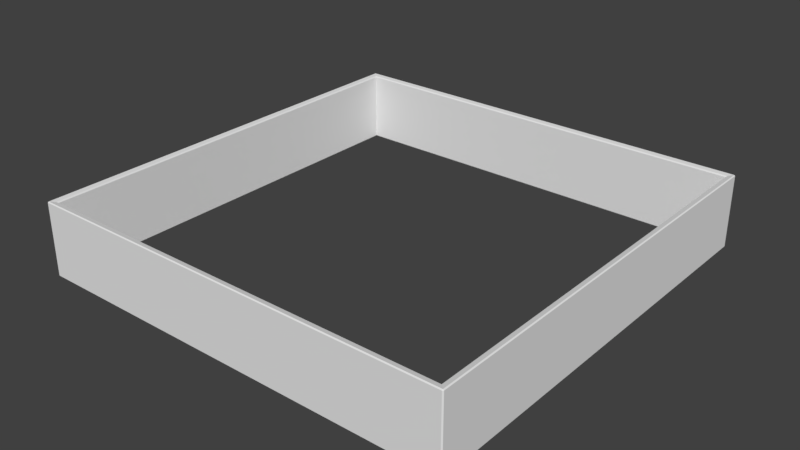 # Source: concrete_railing.blend  (saved by Blender 2.78.0; exported with 4.5.12 LTS)
import bpy
from mathutils import Matrix  # noqa: F401  (used for matrix-valued properties, if any)

bpy.ops.wm.read_factory_settings(use_empty=True)
scene = bpy.context.scene
scene.name = 'Scene'

# ---- collections
col_collection_1 = bpy.data.collections.new('Collection 1'); scene.collection.children.link(col_collection_1)

# ---- materials (node trees are filled in below, after node groups)
mat_mat_concrete_railing = bpy.data.materials.new('mat_concrete_railing')
mat_mat_concrete_railing.alpha_threshold = 0.0
mat_mat_concrete_railing.use_transparent_shadow = False
mat_mat_concrete_railing.roughness = 0.5

# ---- material node trees

# ---- world
world_world = bpy.data.worlds.new('World'); scene.world = world_world
world_world.color = (0.05088, 0.05088, 0.05088)
world_world.use_sun_shadow = False
world_world.sun_shadow_jitter_overblur = 0.0
world_world.cycles.sampling_method = 'MANUAL'

# ---- meshes
me_cube_001 = bpy.data.meshes.new('Cube.001')
me_cube_001.from_pydata([(-3.499, -3.538, -0.5974), (-3.499, -3.554, -0.5845), (-3.514, -3.538, -0.5845), (-3.499, -3.554, 0.5845), (-3.499, -3.538, 0.5974), (-3.514, -3.538, 0.5845), (-3.514, 3.431, -0.5845), (-3.499, 3.446, -0.5845), (-3.499, 3.431, -0.5974), (-3.499, 3.431, 0.5974), (-3.499, 3.446, 0.5845), (-3.514, 3.431, 0.5845), (3.486, -3.538, -0.5845), (3.47, -3.554, -0.5845), (3.47, -3.538, -0.5974), (3.47, -3.538, 0.5974), (3.47, -3.554, 0.5845), (3.486, -3.538, 0.5845), (3.47, 3.446, -0.5845), (3.486, 3.431, -0.5845), (3.47, 3.431, -0.5974), (3.47, 3.431, 0.5974), (3.486, 3.431, 0.5845), (3.47, 3.446, 0.5845), (-3.41, -3.45, -0.5667), (-3.426, -3.465, -0.5848), (-3.426, -3.465, 0.5848), (-3.41, -3.45, 0.5667), (-3.426, 3.357, -0.5848), (-3.41, 3.342, -0.5667), (-3.41, 3.342, 0.5667), (-3.426, 3.357, 0.5848), (3.397, -3.465, -0.5848), (3.381, -3.45, -0.5667), (3.381, -3.45, 0.5667), (3.397, -3.465, 0.5848), (3.397, 3.357, -0.5848), (3.381, 3.342, -0.5667), (3.381, 3.342, 0.5667), (3.397, 3.357, 0.5848)], [], [(13, 16, 3, 1), (8, 20, 36, 28), (20, 14, 32, 36), (14, 0, 25, 32), (9, 4, 26, 31), (15, 21, 39, 35), (29, 30, 27, 24), (21, 9, 31, 39), (2, 5, 11, 6), (19, 22, 17, 12), (4, 15, 35, 26), (7, 10, 23, 18), (33, 34, 38, 37), (37, 38, 30, 29), (24, 27, 34, 33), (0, 1, 2), (3, 4, 5), (6, 7, 8), (9, 10, 11), (12, 13, 14), (15, 16, 17), (18, 19, 20), (21, 22, 23), (8, 0, 2, 6), (1, 3, 5, 2), (4, 9, 11, 5), (10, 7, 6, 11), (20, 8, 7, 18), (9, 21, 23, 10), (22, 19, 18, 23), (14, 20, 19, 12), (21, 15, 17, 22), (16, 13, 12, 17), (0, 14, 13, 1), (15, 4, 3, 16), (29, 24, 25, 28), (27, 30, 31, 26), (37, 29, 28, 36), (30, 38, 39, 31), (33, 37, 36, 32), (38, 34, 35, 39), (24, 33, 32, 25), (34, 27, 26, 35), (0, 8, 28, 25)])
_uv = me_cube_001.uv_layers.new(name='UVMap')
_uv.uv.foreach_set('vector', [0.08934, 0.5017, 0.1758, 0.5017, 0.1758, 1.0, 0.08934, 1.0, 0.4305, 0.001091, 0.4305, 0.4995, 0.4265, 0.4942, 0.4265, 0.006356, 0.4305, 0.4995, 0.0, 0.4995, 0.005063, 0.4942, 0.4265, 0.4942, 0.0, 0.4995, 1.764e-08, 0.001091, 0.005063, 0.006356, 0.005063, 0.4942, 0.9101, 0.4995, 0.4796, 0.4995, 0.4847, 0.4942, 0.9061, 0.4942, 0.4796, 0.001091, 0.9101, 0.001091, 0.9061, 0.006356, 0.4847, 0.006356, 0.435, 0.9873, 0.3512, 0.9873, 0.3512, 0.5016, 0.435, 0.5016, 0.9101, 0.001091, 0.9101, 0.4995, 0.9061, 0.4942, 0.9061, 0.006356, 0.999, 0.4994, 0.9126, 0.4994, 0.9126, 0.001107, 0.999, 0.001107, 0.08744, 0.9989, 0.0009518, 0.9989, 0.0009516, 0.5006, 0.08744, 0.5006, 0.4796, 0.4995, 0.4796, 0.001091, 0.4847, 0.006356, 0.4847, 0.4942, 0.432, 0.001107, 0.4796, 0.001107, 0.4796, 0.4994, 0.432, 0.4994, 0.262, 0.9873, 0.1781, 0.9873, 0.1781, 0.5016, 0.262, 0.5016, 0.3485, 0.9873, 0.2646, 0.9873, 0.2646, 0.5016, 0.3485, 0.5016, 0.006742, 0.007447, 0.05288, 0.007447, 0.05288, 0.4931, 0.006742, 0.4931, 1.0, 0.4995, 0.999, 0.5005, 0.999, 0.4994, 0.9126, 0.5005, 0.9116, 0.4995, 0.9126, 0.4994, 0.4311, 0.0, 0.432, 0.001107, 0.4305, 0.001091, 0.9101, 0.4995, 0.9116, 0.4994, 0.9107, 0.5005, 0.08934, 0.5005, 0.08934, 0.5017, 0.08839, 0.5016, 0.1768, 0.5016, 0.1758, 0.5017, 0.1758, 0.5005, 0.432, 0.4994, 0.4311, 0.5005, 0.4305, 0.4995, 0.9101, 0.001091, 0.9107, 0.0, 0.9116, 0.001107, 1.0, 0.001091, 1.0, 0.4995, 0.999, 0.4994, 0.999, 0.001107, 0.999, 0.5005, 0.9126, 0.5005, 0.9126, 0.4994, 0.999, 0.4994, 0.9116, 0.4995, 0.9116, 0.001091, 0.9126, 0.001107, 0.9126, 0.4994, 0.9126, 0.0, 0.999, 0.0, 0.999, 0.001107, 0.9126, 0.001107, 0.4305, 0.4995, 0.4305, 0.001091, 0.432, 0.001107, 0.432, 0.4994, 0.9101, 0.4995, 0.9101, 0.001091, 0.9116, 0.001107, 0.9116, 0.4994, 0.0009518, 0.9989, 0.08744, 0.9989, 0.08744, 1.0, 0.0009518, 1.0, 0.08839, 0.5005, 0.08839, 0.9989, 0.08744, 0.9989, 0.08744, 0.5006, 1.896e-07, 0.9989, 0.0, 0.5005, 0.0009516, 0.5006, 0.0009518, 0.9989, 0.1758, 0.5017, 0.08934, 0.5017, 0.08934, 0.5005, 0.1758, 0.5005, 0.08839, 1.0, 0.08839, 0.5016, 0.08934, 0.5017, 0.08934, 1.0, 0.1768, 0.5016, 0.1768, 1.0, 0.1758, 1.0, 0.1758, 0.5017, 0.435, 0.9873, 0.435, 0.5016, 0.4364, 0.5005, 0.4364, 0.9884, 0.3512, 0.5016, 0.3512, 0.9873, 0.3498, 0.9884, 0.3498, 0.5005, 0.3485, 0.9873, 0.3485, 0.5016, 0.3498, 0.5005, 0.3498, 0.9884, 0.2646, 0.5016, 0.2646, 0.9873, 0.2633, 0.9884, 0.2633, 0.5005, 0.262, 0.9873, 0.262, 0.5016, 0.2633, 0.5005, 0.2633, 0.9884, 0.1781, 0.5016, 0.1781, 0.9873, 0.1768, 0.9884, 0.1768, 0.5005, 0.006742, 0.007447, 0.006742, 0.4931, 0.005063, 0.4942, 0.005063, 0.006356, 0.4863, 0.007447, 0.4863, 0.4931, 0.4847, 0.4942, 0.4847, 0.006356, 1.764e-08, 0.001091, 0.4305, 0.001091, 0.4265, 0.006356, 0.005063, 0.006356])
_ca = me_cube_001.color_attributes.new('Col', 'BYTE_COLOR', 'CORNER')
_ca.data.foreach_set('color', [1.0, 0.09306, 0.05127, 1.0, 1.0, 0.09306, 0.05127, 1.0, 1.0, 0.09306, 0.05127, 1.0, 1.0, 0.09306, 0.05127, 1.0, 1.0, 0.09306, 0.05127, 1.0, 1.0, 0.09306, 0.05127, 1.0, 1.0, 0.09306, 0.05127, 1.0, 1.0, 0.09306, 0.05127, 1.0, 1.0, 0.09306, 0.05127, 1.0, 1.0, 0.09306, 0.05127, 1.0, 1.0, 0.09306, 0.05127, 1.0, 1.0, 0.09306, 0.05127, 1.0, 1.0, 0.09306, 0.05127, 1.0, 1.0, 0.09306, 0.05127, 1.0, 1.0, 0.09306, 0.05127, 1.0, 1.0, 0.09306, 0.05127, 1.0, 1.0, 0.09306, 0.05127, 1.0, 1.0, 0.09306, 0.05127, 1.0, 1.0, 0.09306, 0.05127, 1.0, 1.0, 0.09306, 0.05127, 1.0, 1.0, 0.09306, 0.05127, 1.0, 1.0, 0.09306, 0.05127, 1.0, 1.0, 0.09306, 0.05127, 1.0, 1.0, 0.09306, 0.05127, 1.0, 1.0, 0.09306, 0.05127, 1.0, 1.0, 0.09306, 0.05127, 1.0, 1.0, 0.09306, 0.05127, 1.0, 1.0, 0.09306, 0.05127, 1.0, 1.0, 0.09306, 0.05127, 1.0, 1.0, 0.09306, 0.05127, 1.0, 1.0, 0.09306, 0.05127, 1.0, 1.0, 0.09306, 0.05127, 1.0, 1.0, 0.09306, 0.05127, 1.0, 1.0, 0.09306, 0.05127, 1.0, 1.0, 0.09306, 0.05127, 1.0, 1.0, 0.09306, 0.05127, 1.0, 1.0, 0.09306, 0.05127, 1.0, 1.0, 0.09306, 0.05127, 1.0, 1.0, 0.09306, 0.05127, 1.0, 1.0, 0.09306, 0.05127, 1.0, 1.0, 0.09306, 0.05127, 1.0, 1.0, 0.09306, 0.05127, 1.0, 1.0, 0.09306, 0.05127, 1.0, 1.0, 0.09306, 0.05127, 1.0, 1.0, 0.09306, 0.05127, 1.0, 1.0, 0.09306, 0.05127, 1.0, 1.0, 0.09306, 0.05127, 1.0, 1.0, 0.09306, 0.05127, 1.0, 1.0, 0.09306, 0.05127, 1.0, 1.0, 0.09306, 0.05127, 1.0, 1.0, 0.09306, 0.05127, 1.0, 1.0, 0.09306, 0.05127, 1.0, 1.0, 0.09306, 0.05127, 1.0, 1.0, 0.09306, 0.05127, 1.0, 1.0, 0.09306, 0.05127, 1.0, 1.0, 0.09306, 0.05127, 1.0, 1.0, 0.09306, 0.05127, 1.0, 1.0, 0.09306, 0.05127, 1.0, 1.0, 0.09306, 0.05127, 1.0, 1.0, 0.09306, 0.05127, 1.0, 1.0, 0.09306, 0.05127, 1.0, 1.0, 0.09306, 0.05127, 1.0, 1.0, 0.09306, 0.05127, 1.0, 1.0, 0.09306, 0.05127, 1.0, 1.0, 0.09306, 0.05127, 1.0, 1.0, 0.09306, 0.05127, 1.0, 1.0, 0.09306, 0.05127, 1.0, 1.0, 0.09306, 0.05127, 1.0, 1.0, 0.09306, 0.05127, 1.0, 1.0, 0.09306, 0.05127, 1.0, 1.0, 0.09306, 0.05127, 1.0, 1.0, 0.09306, 0.05127, 1.0, 1.0, 0.09306, 0.05127, 1.0, 1.0, 0.09306, 0.05127, 1.0, 1.0, 0.09306, 0.05127, 1.0, 1.0, 0.09306, 0.05127, 1.0, 1.0, 0.09306, 0.05127, 1.0, 1.0, 0.09306, 0.05127, 1.0, 1.0, 0.09306, 0.05127, 1.0, 1.0, 0.09306, 0.05127, 1.0, 1.0, 0.09306, 0.05127, 1.0, 1.0, 0.09306, 0.05127, 1.0, 1.0, 0.09306, 0.05127, 1.0, 1.0, 0.09306, 0.05127, 1.0, 1.0, 0.09306, 0.05127, 1.0, 1.0, 0.09306, 0.05127, 1.0, 1.0, 0.09306, 0.05127, 1.0, 1.0, 0.09306, 0.05127, 1.0, 1.0, 0.09306, 0.05127, 1.0, 1.0, 0.09306, 0.05127, 1.0, 1.0, 0.09306, 0.05127, 1.0, 1.0, 0.09306, 0.05127, 1.0, 1.0, 0.09306, 0.05127, 1.0, 1.0, 0.09306, 0.05127, 1.0, 1.0, 0.09306, 0.05127, 1.0, 1.0, 0.09306, 0.05127, 1.0, 1.0, 0.09306, 0.05127, 1.0, 1.0, 0.09306, 0.05127, 1.0, 1.0, 0.09306, 0.05127, 1.0, 1.0, 0.09306, 0.05127, 1.0, 1.0, 0.09306, 0.05127, 1.0, 1.0, 0.09306, 0.05127, 1.0, 1.0, 0.09306, 0.05127, 1.0, 1.0, 0.09306, 0.05127, 1.0, 1.0, 0.09306, 0.05127, 1.0, 1.0, 0.09306, 0.05127, 1.0, 1.0, 0.09306, 0.05127, 1.0, 1.0, 0.09306, 0.05127, 1.0, 1.0, 0.09306, 0.05127, 1.0, 1.0, 0.09306, 0.05127, 1.0, 1.0, 0.09306, 0.05127, 1.0, 1.0, 0.09306, 0.05127, 1.0, 1.0, 0.09306, 0.05127, 1.0, 1.0, 0.09306, 0.05127, 1.0, 1.0, 0.09306, 0.05127, 1.0, 1.0, 0.09306, 0.05127, 1.0, 1.0, 0.09306, 0.05127, 1.0, 1.0, 0.09306, 0.05127, 1.0, 1.0, 0.09306, 0.05127, 1.0, 1.0, 0.09306, 0.05127, 1.0, 1.0, 0.09306, 0.05127, 1.0, 1.0, 0.09306, 0.05127, 1.0, 1.0, 0.09306, 0.05127, 1.0, 1.0, 0.09306, 0.05127, 1.0, 1.0, 0.09306, 0.05127, 1.0, 1.0, 0.09306, 0.05127, 1.0, 1.0, 0.09306, 0.05127, 1.0, 1.0, 0.09306, 0.05127, 1.0, 1.0, 0.09306, 0.05127, 1.0, 1.0, 0.09306, 0.05127, 1.0, 1.0, 0.09306, 0.05127, 1.0, 1.0, 0.09306, 0.05127, 1.0, 1.0, 0.09306, 0.05127, 1.0, 1.0, 0.09306, 0.05127, 1.0, 1.0, 0.09306, 0.05127, 1.0, 1.0, 0.09306, 0.05127, 1.0, 1.0, 0.09306, 0.05127, 1.0, 1.0, 0.09306, 0.05127, 1.0, 1.0, 0.09306, 0.05127, 1.0, 1.0, 0.09306, 0.05127, 1.0, 1.0, 0.09306, 0.05127, 1.0, 1.0, 0.09306, 0.05127, 1.0, 1.0, 0.09306, 0.05127, 1.0, 1.0, 0.09306, 0.05127, 1.0, 1.0, 0.09306, 0.05127, 1.0, 1.0, 0.09306, 0.05127, 1.0, 1.0, 0.09306, 0.05127, 1.0, 1.0, 0.09306, 0.05127, 1.0, 1.0, 0.09306, 0.05127, 1.0, 1.0, 0.09306, 0.05127, 1.0, 1.0, 0.09306, 0.05127, 1.0, 1.0, 0.09306, 0.05127, 1.0, 1.0, 0.09306, 0.05127, 1.0, 1.0, 0.09306, 0.05127, 1.0, 1.0, 0.09306, 0.05127, 1.0, 1.0, 0.09306, 0.05127, 1.0, 1.0, 0.09306, 0.05127, 1.0, 1.0, 0.09306, 0.05127, 1.0, 1.0, 0.09306, 0.05127, 1.0, 1.0, 0.09306, 0.05127, 1.0, 1.0, 0.09306, 0.05127, 1.0, 1.0, 0.09306, 0.05127, 1.0, 1.0, 0.09306, 0.05127, 1.0, 1.0, 0.09306, 0.05127, 1.0, 1.0, 0.09306, 0.05127, 1.0, 1.0, 0.09306, 0.05127, 1.0, 1.0, 0.09306, 0.05127, 1.0, 1.0, 0.09306, 0.05127, 1.0])
me_cube_001.materials.append(mat_mat_concrete_railing)
me_cube_001.use_remesh_preserve_volume = False
me_cube_001.use_remesh_preserve_attributes = False
me_cube_001.use_mirror_vertex_groups = False
me_cube_001.use_paint_bone_selection = False
me_cube_001.use_paint_mask = True
me_cube_001.update()

# ---- objects
ob_concrete_railing = bpy.data.objects.new('concrete_railing', me_cube_001)

# ---- transforms, parenting, visibility, modifiers, constraints
ob_concrete_railing.location = (0.0, 0.0, 0.0)
ob_concrete_railing.lineart.crease_threshold = 0.0

# ---- collection membership
col_collection_1.objects.link(ob_concrete_railing)

# ---- scene / render settings (as saved in the file)
scene.frame_start = 1; scene.frame_end = 250; scene.frame_set(39)
scene.render.engine = 'BLENDER_EEVEE_NEXT'
scene.render.resolution_percentage = 50
scene.render.dither_intensity = 0.0
scene.cycles.use_denoising = False
scene.cycles.samples = 128
scene.cycles.sampling_pattern = 'TABULATED_SOBOL'
scene.cycles.light_sampling_threshold = 0.0
scene.cycles.use_adaptive_sampling = False
scene.cycles.use_light_tree = False
scene.cycles.blur_glossy = 0.0
scene.cycles.sample_clamp_indirect = 0.0
scene.view_settings.view_transform = 'Standard'
bpy.context.view_layer.update()

# ---- added for rendering (the .blend has no active camera and no usable light): camera, sun
cam_auto = bpy.data.cameras.new('AutoCamera')
cam_auto.lens = 50.0
cam_auto.sensor_width = 36.0
cam_auto.clip_end = 1000.0
ob_auto_camera = bpy.data.objects.new('AutoCamera', cam_auto)
scene.collection.objects.link(ob_auto_camera)
ob_auto_camera.location = (9.21124, -11.1245, 7.38058)
ob_auto_camera.rotation_euler = (1.09748, -7.21219e-08, 0.694738)
scene.camera = ob_auto_camera
light_auto_sun = bpy.data.lights.new('AutoSun', 'SUN')
light_auto_sun.energy = 3.0
light_auto_sun.angle = 0.0523599
ob_auto_sun = bpy.data.objects.new('AutoSun', light_auto_sun)
scene.collection.objects.link(ob_auto_sun)
ob_auto_sun.rotation_euler = (0.872665, 0.174533, 0.523599)
bpy.context.view_layer.update()
